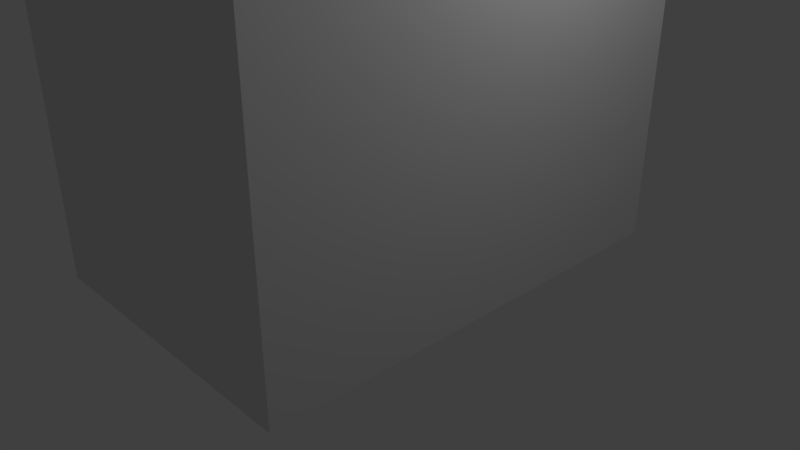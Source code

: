 # Source: robot.blend  (saved by Blender 2.79.0; exported with 4.5.12 LTS)
import bpy
from mathutils import Matrix  # noqa: F401  (used for matrix-valued properties, if any)

bpy.ops.wm.read_factory_settings(use_empty=True)
scene = bpy.context.scene
scene.name = 'Scene'

# ---- collections
col_collection_1 = bpy.data.collections.new('Collection 1'); scene.collection.children.link(col_collection_1)

# ---- materials (node trees are filled in below, after node groups)
mat_material = bpy.data.materials.new('Material')
mat_material.alpha_threshold = 0.0
mat_material.use_transparent_shadow = False
mat_material.roughness = 0.5
mat_material.line_color = (0.0, 0.0, 0.0, 1.0)

# ---- material node trees

# ---- world
world_world = bpy.data.worlds.new('World'); scene.world = world_world
world_world.color = (0.05088, 0.05088, 0.05088)
world_world.use_sun_shadow = False
world_world.sun_shadow_jitter_overblur = 0.0
world_world.cycles.sampling_method = 'MANUAL'

# ---- cameras
cam_camera = bpy.data.cameras.new('Camera')
cam_camera.clip_end = 100.0
cam_camera.lens = 35.0
cam_camera.sensor_width = 32.0
cam_camera.sensor_height = 18.0
cam_camera.ortho_scale = 7.314
cam_camera.dof.focus_distance = 0.0
cam_camera.dof.aperture_fstop = 128.0

# ---- lights
light_lamp = bpy.data.lights.new('Lamp', 'POINT')
light_lamp.transmission_factor = 0.0
light_lamp.cutoff_distance = 30.0
light_lamp.energy = 100.0
light_lamp.shadow_buffer_clip_start = 1.001
light_lamp.shadow_soft_size = 0.1
light_lamp.shadow_maximum_resolution = 0.006
light_lamp.use_absolute_resolution = True

# ---- meshes
me_cube_001 = bpy.data.meshes.new('Cube.001')
me_cube_001.from_pydata([(-1.0, -1.0, -1.0), (-1.0, -1.0, 1.0), (-1.0, 1.0, -1.0), (-1.0, 1.0, 1.0), (1.0, -1.0, -1.0), (1.0, -1.0, 1.0), (1.0, 1.0, -1.0), (1.0, 1.0, 1.0)], [], [(0, 1, 3, 2), (2, 3, 7, 6), (6, 7, 5, 4), (4, 5, 1, 0), (2, 6, 4, 0), (7, 3, 1, 5)])
me_cube_001.use_remesh_preserve_volume = False
me_cube_001.use_remesh_preserve_attributes = False
me_cube_001.use_mirror_vertex_groups = False
me_cube_001.update()
me_cylinder = bpy.data.meshes.new('Cylinder')
me_cylinder.from_pydata([(0.0, 1.0, -1.0), (0.0, 1.0, 1.0), (0.1951, 0.9808, -1.0), (0.1951, 0.9808, 1.0), (0.3827, 0.9239, -1.0), (0.3827, 0.9239, 1.0), (0.5556, 0.8315, -1.0), (0.5556, 0.8315, 1.0), (0.7071, 0.7071, -1.0), (0.7071, 0.7071, 1.0), (0.8315, 0.5556, -1.0), (0.8315, 0.5556, 1.0), (0.9239, 0.3827, -1.0), (0.9239, 0.3827, 1.0), (0.9808, 0.1951, -1.0), (0.9808, 0.1951, 1.0), (1.0, 7.55e-08, -1.0), (1.0, 7.55e-08, 1.0), (0.9808, -0.1951, -1.0), (0.9808, -0.1951, 1.0), (0.9239, -0.3827, -1.0), (0.9239, -0.3827, 1.0), (0.8315, -0.5556, -1.0), (0.8315, -0.5556, 1.0), (0.7071, -0.7071, -1.0), (0.7071, -0.7071, 1.0), (0.5556, -0.8315, -1.0), (0.5556, -0.8315, 1.0), (0.3827, -0.9239, -1.0), (0.3827, -0.9239, 1.0), (0.1951, -0.9808, -1.0), (0.1951, -0.9808, 1.0), (-3.258e-07, -1.0, -1.0), (-3.258e-07, -1.0, 1.0), (-0.1951, -0.9808, -1.0), (-0.1951, -0.9808, 1.0), (-0.3827, -0.9239, -1.0), (-0.3827, -0.9239, 1.0), (-0.5556, -0.8315, -1.0), (-0.5556, -0.8315, 1.0), (-0.7071, -0.7071, -1.0), (-0.7071, -0.7071, 1.0), (-0.8315, -0.5556, -1.0), (-0.8315, -0.5556, 1.0), (-0.9239, -0.3827, -1.0), (-0.9239, -0.3827, 1.0), (-0.9808, -0.1951, -1.0), (-0.9808, -0.1951, 1.0), (-1.0, 9.656e-07, -1.0), (-1.0, 9.656e-07, 1.0), (-0.9808, 0.1951, -1.0), (-0.9808, 0.1951, 1.0), (-0.9239, 0.3827, -1.0), (-0.9239, 0.3827, 1.0), (-0.8315, 0.5556, -1.0), (-0.8315, 0.5556, 1.0), (-0.7071, 0.7071, -1.0), (-0.7071, 0.7071, 1.0), (-0.5556, 0.8315, -1.0), (-0.5556, 0.8315, 1.0), (-0.3827, 0.9239, -1.0), (-0.3827, 0.9239, 1.0), (-0.1951, 0.9808, -1.0), (-0.1951, 0.9808, 1.0)], [], [(0, 1, 3, 2), (2, 3, 5, 4), (4, 5, 7, 6), (6, 7, 9, 8), (8, 9, 11, 10), (10, 11, 13, 12), (12, 13, 15, 14), (14, 15, 17, 16), (16, 17, 19, 18), (18, 19, 21, 20), (20, 21, 23, 22), (22, 23, 25, 24), (24, 25, 27, 26), (26, 27, 29, 28), (28, 29, 31, 30), (30, 31, 33, 32), (32, 33, 35, 34), (34, 35, 37, 36), (36, 37, 39, 38), (38, 39, 41, 40), (40, 41, 43, 42), (42, 43, 45, 44), (44, 45, 47, 46), (46, 47, 49, 48), (48, 49, 51, 50), (50, 51, 53, 52), (52, 53, 55, 54), (54, 55, 57, 56), (56, 57, 59, 58), (58, 59, 61, 60), (3, 1, 63, 61, 59, 57, 55, 53, 51, 49, 47, 45, 43, 41, 39, 37, 35, 33, 31, 29, 27, 25, 23, 21, 19, 17, 15, 13, 11, 9, 7, 5), (60, 61, 63, 62), (62, 63, 1, 0), (0, 2, 4, 6, 8, 10, 12, 14, 16, 18, 20, 22, 24, 26, 28, 30, 32, 34, 36, 38, 40, 42, 44, 46, 48, 50, 52, 54, 56, 58, 60, 62)])
me_cylinder.use_remesh_preserve_volume = False
me_cylinder.use_remesh_preserve_attributes = False
me_cylinder.use_mirror_vertex_groups = False
me_cylinder.update()
me_cube = bpy.data.meshes.new('Cube')
me_cube.from_pydata([(1.0, 1.0, -1.0), (1.0, -1.0, -1.0), (-1.0, -1.0, -1.0), (-1.0, 1.0, -1.0), (1.0, 1.0, 1.0), (1.0, -1.0, 1.0), (-1.0, -1.0, 1.0), (-1.0, 1.0, 1.0)], [], [(0, 1, 2, 3), (4, 7, 6, 5), (0, 4, 5, 1), (1, 5, 6, 2), (2, 6, 7, 3), (4, 0, 3, 7)])
me_cube.materials.append(mat_material)
me_cube.use_remesh_preserve_volume = False
me_cube.use_remesh_preserve_attributes = False
me_cube.use_mirror_vertex_groups = False
me_cube.update()

# ---- objects
ob_cube_001 = bpy.data.objects.new('Cube.001', me_cube_001)
ob_cylinder = bpy.data.objects.new('Cylinder', me_cylinder)
ob_cube = bpy.data.objects.new('Cube', me_cube)
ob_lamp = bpy.data.objects.new('Lamp', light_lamp)
ob_camera = bpy.data.objects.new('Camera', cam_camera)

# ---- transforms, parenting, visibility, modifiers, constraints
ob_cube_001.location = (0.0, 0.0, 8.6)
ob_cube_001.scale = (1.0, 1.0, 0.01)
ob_cube_001.lineart.crease_threshold = 0.0
ob_cylinder.location = (0.0, 0.0, 7.8)
ob_cylinder.scale = (0.8, 0.8, 0.8)
ob_cylinder.lineart.crease_threshold = 0.0
ob_cube.location = (0.0, 0.0, 3.5)
ob_cube.scale = (2.0, 3.0, 3.5)
ob_cube.lock_rotations_4d = False
ob_cube.empty_display_type = 'ARROWS'
ob_cube.lineart.crease_threshold = 0.0
ob_lamp.location = (4.076, 1.005, 5.904)
ob_lamp.rotation_euler = (0.6503, 0.05522, 1.866)
ob_lamp.lock_rotations_4d = False
ob_lamp.empty_display_type = 'ARROWS'
ob_lamp.color = (0.0, 0.0, 0.0, 0.0)
ob_lamp.lineart.crease_threshold = 0.0
ob_camera.location = (7.481, -6.508, 5.344)
ob_camera.rotation_euler = (1.109, 0.0, 0.8149)
ob_camera.lock_rotations_4d = False
ob_camera.empty_display_type = 'ARROWS'
ob_camera.color = (0.0, 0.0, 0.0, 0.0)
ob_camera.display_type = 'WIRE'
ob_camera.lineart.crease_threshold = 0.0

# ---- collection membership
col_collection_1.objects.link(ob_cube_001)
col_collection_1.objects.link(ob_cylinder)
col_collection_1.objects.link(ob_cube)
col_collection_1.objects.link(ob_lamp)
col_collection_1.objects.link(ob_camera)

# ---- scene / render settings (as saved in the file)
scene.camera = ob_camera
scene.frame_start = 1; scene.frame_end = 250; scene.frame_set(0)
scene.render.engine = 'BLENDER_EEVEE_NEXT'
scene.render.resolution_percentage = 50
scene.render.dither_intensity = 0.0
scene.cycles.use_denoising = False
scene.cycles.samples = 128
scene.cycles.sampling_pattern = 'TABULATED_SOBOL'
scene.cycles.use_adaptive_sampling = False
scene.cycles.use_light_tree = False
scene.cycles.blur_glossy = 0.0
scene.cycles.sample_clamp_indirect = 0.0
scene.view_settings.view_transform = 'Standard'
bpy.context.view_layer.update()
